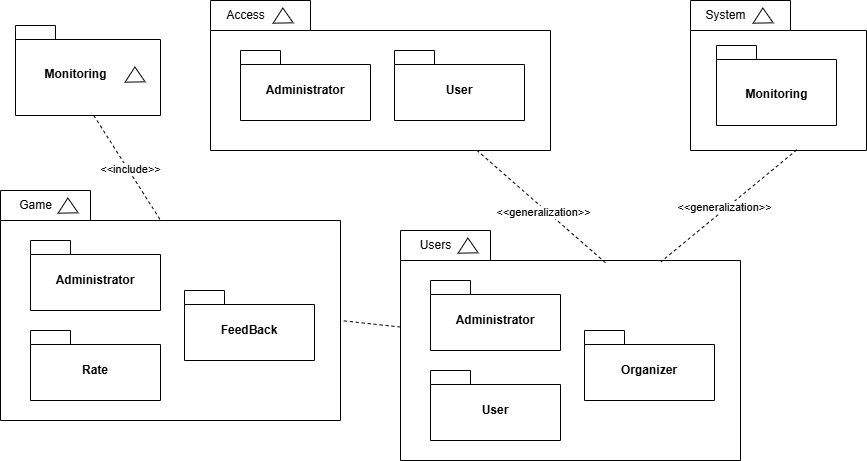

The diagram above was exported from draw.io. Its source (the exported page's mxGraphModel, read from the mxfile embedded in the PNG):
<mxGraphModel dx="2261" dy="1548" grid="1" gridSize="10" guides="1" tooltips="1" connect="1" arrows="1" fold="1" page="1" pageScale="1" pageWidth="827" pageHeight="1169" math="0" shadow="0">
  <root>
    <mxCell id="0" />
    <mxCell id="1" parent="0" />
    <mxCell id="A3YqRegzgfP-cS74YI_p-4" value="" style="shape=folder;fontStyle=1;spacingTop=10;tabWidth=90;tabHeight=30;tabPosition=left;html=1;whiteSpace=wrap;" vertex="1" parent="1">
      <mxGeometry x="10" y="290" width="340" height="230" as="geometry" />
    </mxCell>
    <mxCell id="A3YqRegzgfP-cS74YI_p-1" value="Administrator" style="shape=folder;fontStyle=1;spacingTop=10;tabWidth=40;tabHeight=14;tabPosition=left;html=1;whiteSpace=wrap;" vertex="1" parent="1">
      <mxGeometry x="40" y="340" width="130" height="70" as="geometry" />
    </mxCell>
    <mxCell id="A3YqRegzgfP-cS74YI_p-2" value="User" style="shape=folder;fontStyle=1;spacingTop=10;tabWidth=40;tabHeight=14;tabPosition=left;html=1;whiteSpace=wrap;" vertex="1" parent="1">
      <mxGeometry x="40" y="430" width="130" height="70" as="geometry" />
    </mxCell>
    <mxCell id="A3YqRegzgfP-cS74YI_p-3" value="&lt;span style=&quot;white-space-collapse: preserve;&quot; data-src-align=&quot;0:11&quot; class=&quot;EzKURWReUAB5oZgtQNkl&quot;&gt;Organizer&lt;/span&gt;" style="shape=folder;fontStyle=1;spacingTop=10;tabWidth=40;tabHeight=14;tabPosition=left;html=1;whiteSpace=wrap;" vertex="1" parent="1">
      <mxGeometry x="194" y="390" width="130" height="70" as="geometry" />
    </mxCell>
    <mxCell id="A3YqRegzgfP-cS74YI_p-6" value="Users" style="text;html=1;align=center;verticalAlign=middle;resizable=0;points=[];autosize=1;strokeColor=none;fillColor=none;" vertex="1" parent="1">
      <mxGeometry x="20" y="290" width="50" height="30" as="geometry" />
    </mxCell>
    <mxCell id="A3YqRegzgfP-cS74YI_p-7" value="" style="triangle;whiteSpace=wrap;html=1;rotation=-91;" vertex="1" parent="1">
      <mxGeometry x="70" y="295" width="15" height="20" as="geometry" />
    </mxCell>
    <mxCell id="A3YqRegzgfP-cS74YI_p-9" value="" style="shape=folder;fontStyle=1;spacingTop=10;tabWidth=100;tabHeight=30;tabPosition=left;html=1;whiteSpace=wrap;" vertex="1" parent="1">
      <mxGeometry x="-180" y="60" width="340" height="150" as="geometry" />
    </mxCell>
    <mxCell id="A3YqRegzgfP-cS74YI_p-10" value="Administrator" style="shape=folder;fontStyle=1;spacingTop=10;tabWidth=40;tabHeight=14;tabPosition=left;html=1;whiteSpace=wrap;" vertex="1" parent="1">
      <mxGeometry x="-150" y="110" width="130" height="70" as="geometry" />
    </mxCell>
    <mxCell id="A3YqRegzgfP-cS74YI_p-11" value="User" style="shape=folder;fontStyle=1;spacingTop=10;tabWidth=40;tabHeight=14;tabPosition=left;html=1;whiteSpace=wrap;" vertex="1" parent="1">
      <mxGeometry x="4" y="110" width="130" height="70" as="geometry" />
    </mxCell>
    <mxCell id="A3YqRegzgfP-cS74YI_p-13" value="Access" style="text;html=1;align=center;verticalAlign=middle;resizable=0;points=[];autosize=1;strokeColor=none;fillColor=none;" vertex="1" parent="1">
      <mxGeometry x="-175" y="60" width="60" height="30" as="geometry" />
    </mxCell>
    <mxCell id="A3YqRegzgfP-cS74YI_p-14" value="" style="triangle;whiteSpace=wrap;html=1;rotation=-91;" vertex="1" parent="1">
      <mxGeometry x="-115" y="65" width="15" height="20" as="geometry" />
    </mxCell>
    <mxCell id="A3YqRegzgfP-cS74YI_p-16" value="" style="shape=folder;fontStyle=1;spacingTop=10;tabWidth=90;tabHeight=30;tabPosition=left;html=1;whiteSpace=wrap;" vertex="1" parent="1">
      <mxGeometry x="-390" y="250" width="340" height="230" as="geometry" />
    </mxCell>
    <mxCell id="A3YqRegzgfP-cS74YI_p-17" value="Administrator" style="shape=folder;fontStyle=1;spacingTop=10;tabWidth=40;tabHeight=14;tabPosition=left;html=1;whiteSpace=wrap;" vertex="1" parent="1">
      <mxGeometry x="-360" y="300" width="130" height="70" as="geometry" />
    </mxCell>
    <mxCell id="A3YqRegzgfP-cS74YI_p-18" value="Rate" style="shape=folder;fontStyle=1;spacingTop=10;tabWidth=40;tabHeight=14;tabPosition=left;html=1;whiteSpace=wrap;" vertex="1" parent="1">
      <mxGeometry x="-360" y="390" width="130" height="70" as="geometry" />
    </mxCell>
    <mxCell id="A3YqRegzgfP-cS74YI_p-19" value="&lt;span style=&quot;white-space-collapse: preserve;&quot; data-src-align=&quot;0:11&quot; class=&quot;EzKURWReUAB5oZgtQNkl&quot;&gt;FeedBack&lt;/span&gt;" style="shape=folder;fontStyle=1;spacingTop=10;tabWidth=40;tabHeight=14;tabPosition=left;html=1;whiteSpace=wrap;" vertex="1" parent="1">
      <mxGeometry x="-206" y="350" width="130" height="70" as="geometry" />
    </mxCell>
    <mxCell id="A3YqRegzgfP-cS74YI_p-20" value="Game" style="text;html=1;align=center;verticalAlign=middle;resizable=0;points=[];autosize=1;strokeColor=none;fillColor=none;" vertex="1" parent="1">
      <mxGeometry x="-385" y="250" width="60" height="30" as="geometry" />
    </mxCell>
    <mxCell id="A3YqRegzgfP-cS74YI_p-21" value="" style="triangle;whiteSpace=wrap;html=1;rotation=-91;" vertex="1" parent="1">
      <mxGeometry x="-330" y="255" width="15" height="20" as="geometry" />
    </mxCell>
    <mxCell id="A3YqRegzgfP-cS74YI_p-22" value="" style="shape=folder;fontStyle=1;spacingTop=10;tabWidth=40;tabHeight=14;tabPosition=left;html=1;whiteSpace=wrap;" vertex="1" parent="1">
      <mxGeometry x="-375" y="85" width="145" height="90" as="geometry" />
    </mxCell>
    <mxCell id="A3YqRegzgfP-cS74YI_p-23" value="" style="triangle;whiteSpace=wrap;html=1;rotation=-91;" vertex="1" parent="1">
      <mxGeometry x="-263" y="124" width="15" height="20" as="geometry" />
    </mxCell>
    <mxCell id="A3YqRegzgfP-cS74YI_p-26" value="&lt;span style=&quot;font-weight: 700; text-wrap: wrap;&quot;&gt;Monitoring&lt;/span&gt;" style="text;html=1;align=center;verticalAlign=middle;resizable=0;points=[];autosize=1;strokeColor=none;fillColor=none;" vertex="1" parent="1">
      <mxGeometry x="-360" y="119" width="90" height="30" as="geometry" />
    </mxCell>
    <mxCell id="A3YqRegzgfP-cS74YI_p-29" style="rounded=0;orthogonalLoop=1;jettySize=auto;html=1;entryX=0.605;entryY=0.143;entryDx=0;entryDy=0;entryPerimeter=0;dashed=1;exitX=0.783;exitY=0.998;exitDx=0;exitDy=0;exitPerimeter=0;endArrow=none;endFill=0;" edge="1" parent="1" source="A3YqRegzgfP-cS74YI_p-9" target="A3YqRegzgfP-cS74YI_p-4">
      <mxGeometry relative="1" as="geometry">
        <mxPoint x="-45" y="704" as="sourcePoint" />
        <mxPoint x="80" y="720" as="targetPoint" />
      </mxGeometry>
    </mxCell>
    <mxCell id="A3YqRegzgfP-cS74YI_p-30" value="&amp;lt;&amp;lt;generalization&amp;gt;&amp;gt;" style="edgeLabel;html=1;align=center;verticalAlign=middle;resizable=0;points=[];" vertex="1" connectable="0" parent="A3YqRegzgfP-cS74YI_p-29">
      <mxGeometry x="0.053" y="-3" relative="1" as="geometry">
        <mxPoint as="offset" />
      </mxGeometry>
    </mxCell>
    <mxCell id="A3YqRegzgfP-cS74YI_p-32" style="rounded=0;orthogonalLoop=1;jettySize=auto;html=1;entryX=0;entryY=0;entryDx=340;entryDy=130;entryPerimeter=0;dashed=1;endArrow=none;endFill=0;" edge="1" parent="1" source="A3YqRegzgfP-cS74YI_p-4" target="A3YqRegzgfP-cS74YI_p-16">
      <mxGeometry relative="1" as="geometry" />
    </mxCell>
    <mxCell id="A3YqRegzgfP-cS74YI_p-34" value="" style="shape=folder;fontStyle=1;spacingTop=10;tabWidth=100;tabHeight=30;tabPosition=left;html=1;whiteSpace=wrap;" vertex="1" parent="1">
      <mxGeometry x="300" y="60" width="176" height="150" as="geometry" />
    </mxCell>
    <mxCell id="A3YqRegzgfP-cS74YI_p-37" value="System" style="text;html=1;align=center;verticalAlign=middle;resizable=0;points=[];autosize=1;strokeColor=none;fillColor=none;" vertex="1" parent="1">
      <mxGeometry x="305" y="60" width="60" height="30" as="geometry" />
    </mxCell>
    <mxCell id="A3YqRegzgfP-cS74YI_p-38" value="" style="triangle;whiteSpace=wrap;html=1;rotation=-91;" vertex="1" parent="1">
      <mxGeometry x="365" y="65" width="15" height="20" as="geometry" />
    </mxCell>
    <mxCell id="A3YqRegzgfP-cS74YI_p-39" value="" style="shape=folder;fontStyle=1;spacingTop=10;tabWidth=40;tabHeight=14;tabPosition=left;html=1;whiteSpace=wrap;" vertex="1" parent="1">
      <mxGeometry x="326" y="105" width="120" height="80" as="geometry" />
    </mxCell>
    <mxCell id="A3YqRegzgfP-cS74YI_p-41" value="&lt;span style=&quot;font-weight: 700; text-wrap: wrap;&quot;&gt;Monitoring&lt;/span&gt;" style="text;html=1;align=center;verticalAlign=middle;resizable=0;points=[];autosize=1;strokeColor=none;fillColor=none;" vertex="1" parent="1">
      <mxGeometry x="341" y="139" width="90" height="30" as="geometry" />
    </mxCell>
    <mxCell id="A3YqRegzgfP-cS74YI_p-42" style="rounded=0;orthogonalLoop=1;jettySize=auto;html=1;entryX=0.766;entryY=0.136;entryDx=0;entryDy=0;entryPerimeter=0;dashed=1;exitX=0.604;exitY=0.996;exitDx=0;exitDy=0;exitPerimeter=0;endArrow=none;endFill=0;" edge="1" parent="1" source="A3YqRegzgfP-cS74YI_p-34" target="A3YqRegzgfP-cS74YI_p-4">
      <mxGeometry relative="1" as="geometry">
        <mxPoint x="96" y="220" as="sourcePoint" />
        <mxPoint x="226" y="333" as="targetPoint" />
      </mxGeometry>
    </mxCell>
    <mxCell id="A3YqRegzgfP-cS74YI_p-43" value="&amp;lt;&amp;lt;generalization&amp;gt;&amp;gt;" style="edgeLabel;html=1;align=center;verticalAlign=middle;resizable=0;points=[];" vertex="1" connectable="0" parent="A3YqRegzgfP-cS74YI_p-42">
      <mxGeometry x="0.053" y="-3" relative="1" as="geometry">
        <mxPoint as="offset" />
      </mxGeometry>
    </mxCell>
    <mxCell id="A3YqRegzgfP-cS74YI_p-44" value="" style="endArrow=none;dashed=1;html=1;strokeWidth=1;rounded=0;entryX=0.47;entryY=0.128;entryDx=0;entryDy=0;entryPerimeter=0;exitX=0.54;exitY=1;exitDx=0;exitDy=0;exitPerimeter=0;" edge="1" parent="1" source="A3YqRegzgfP-cS74YI_p-22" target="A3YqRegzgfP-cS74YI_p-16">
      <mxGeometry width="50" height="50" relative="1" as="geometry">
        <mxPoint x="-270" y="260" as="sourcePoint" />
        <mxPoint x="-220" y="210" as="targetPoint" />
      </mxGeometry>
    </mxCell>
    <mxCell id="A3YqRegzgfP-cS74YI_p-46" value="&amp;lt;&amp;lt;include&amp;gt;&amp;gt;" style="edgeLabel;html=1;align=center;verticalAlign=middle;resizable=0;points=[];" vertex="1" connectable="0" parent="A3YqRegzgfP-cS74YI_p-44">
      <mxGeometry x="0.0498" y="2" relative="1" as="geometry">
        <mxPoint as="offset" />
      </mxGeometry>
    </mxCell>
  </root>
</mxGraphModel>